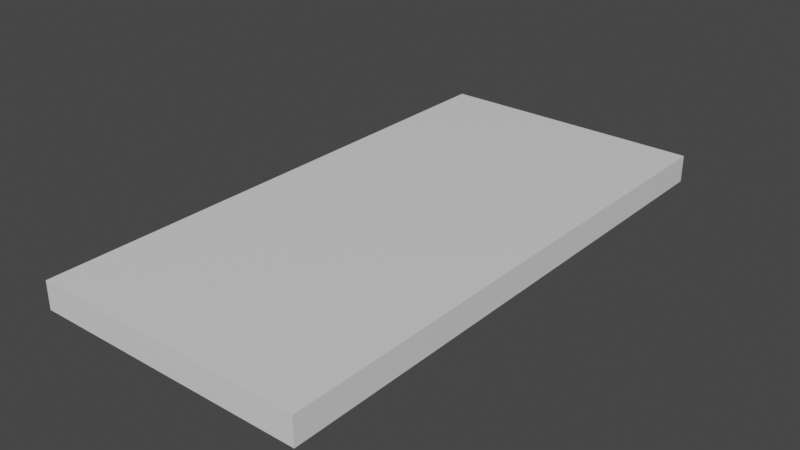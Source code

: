 # Source: ShipPlatform.blend  (saved by Blender 2.81.16; exported with 4.5.12 LTS)
import bpy
from mathutils import Matrix  # noqa: F401  (used for matrix-valued properties, if any)

bpy.ops.wm.read_factory_settings(use_empty=True)
scene = bpy.context.scene
scene.name = 'Scene'

# ---- collections
col_collection = bpy.data.collections.new('Collection'); scene.collection.children.link(col_collection)

# ---- materials (node trees are filled in below, after node groups)
mat_material = bpy.data.materials.new('Material')
mat_material.alpha_threshold = 0.0
mat_material.use_transparent_shadow = False
mat_material.line_color = (0.0, 0.0, 0.0, 1.0)

# ---- material node trees
mat_material.use_nodes = True; mat_material.node_tree.nodes.clear()
_N = mat_material.node_tree.nodes; _L = mat_material.node_tree.links
n0 = _N.new('ShaderNodeOutputMaterial'); n0.name = 'Material Output'; n0.location = (300, 300)
n1 = _N.new('ShaderNodeBsdfPrincipled'); n1.name = 'Principled BSDF'; n1.location = (10, 300)
n1.distribution = 'GGX'
n1.subsurface_method = 'BURLEY'
n1.inputs[2].default_value = 0.4
n1.inputs[3].default_value = 1.45
n1.inputs[27].default_value = (0.0, 0.0, 0.0, 1.0)
n1.inputs[28].default_value = 1.0
_L.new(n1.outputs[0], n0.inputs[0])
n0.is_active_output = True

# ---- world
world_world = bpy.data.worlds.new('World'); scene.world = world_world
world_world.use_nodes = True; world_world.node_tree.nodes.clear()
_N = world_world.node_tree.nodes; _L = world_world.node_tree.links
n0 = _N.new('ShaderNodeOutputWorld'); n0.name = 'World Output'; n0.location = (300, 300)
n1 = _N.new('ShaderNodeBackground'); n1.name = 'Background'; n1.location = (10, 300)
n1.inputs[0].default_value = (0.05088, 0.05088, 0.05088, 1.0)
_L.new(n1.outputs[0], n0.inputs[0])
n0.is_active_output = True
world_world.color = (0.05088, 0.05088, 0.05088)
world_world.use_sun_shadow = False
world_world.sun_shadow_jitter_overblur = 0.0

# ---- meshes
me_cube = bpy.data.meshes.new('Cube')
me_cube.from_pydata([(2.5, 0.25, -5.0), (2.5, -0.25, -5.0), (2.5, 0.25, 5.0), (2.5, -0.25, 5.0), (-2.5, 0.25, -5.0), (-2.5, -0.25, -5.0), (-2.5, 0.25, 5.0), (-2.5, -0.25, 5.0)], [], [(0, 4, 6, 2), (3, 2, 6, 7), (7, 6, 4, 5), (5, 1, 3, 7), (1, 0, 2, 3), (5, 4, 0, 1)])
_uv = me_cube.uv_layers.new(name='UVMap')
_uv.uv.foreach_set('vector', [0.625, 0.5, 0.875, 0.5, 0.875, 0.75, 0.625, 0.75, 0.375, 0.75, 0.625, 0.75, 0.625, 1.0, 0.375, 1.0, 0.375, 0.0, 0.625, 0.0, 0.625, 0.25, 0.375, 0.25, 0.125, 0.5, 0.375, 0.5, 0.375, 0.75, 0.125, 0.75, 0.375, 0.5, 0.625, 0.5, 0.625, 0.75, 0.375, 0.75, 0.375, 0.25, 0.625, 0.25, 0.625, 0.5, 0.375, 0.5])
me_cube.materials.append(mat_material)
me_cube.use_remesh_preserve_volume = False
me_cube.use_remesh_preserve_attributes = False
me_cube.use_mirror_vertex_groups = False
me_cube.update()

# ---- objects
ob_cube = bpy.data.objects.new('Cube', me_cube)

# ---- transforms, parenting, visibility, modifiers, constraints
ob_cube.location = (0.0, 0.0, 0.0)
ob_cube.rotation_euler = (1.571, 0.0, 0.0)
ob_cube.lock_rotations_4d = False
ob_cube.empty_display_type = 'ARROWS'
ob_cube.lineart.crease_threshold = 0.0

# ---- collection membership
col_collection.objects.link(ob_cube)

# ---- scene / render settings (as saved in the file)
scene.frame_start = 1; scene.frame_end = 250; scene.frame_set(1)
scene.render.engine = 'BLENDER_EEVEE_NEXT'
scene.cycles.use_denoising = False
scene.cycles.samples = 128
scene.cycles.sampling_pattern = 'TABULATED_SOBOL'
scene.cycles.use_adaptive_sampling = False
scene.cycles.use_light_tree = False
scene.view_settings.view_transform = 'Filmic'
bpy.context.view_layer.update()

# ---- added for rendering (the .blend has no active camera and no usable light): camera, sun
cam_auto = bpy.data.cameras.new('AutoCamera')
cam_auto.lens = 50.0
cam_auto.sensor_width = 36.0
cam_auto.clip_end = 1000.0
ob_auto_camera = bpy.data.objects.new('AutoCamera', cam_auto)
scene.collection.objects.link(ob_auto_camera)
ob_auto_camera.location = (10.3547, -12.4256, 8.28373)
ob_auto_camera.rotation_euler = (1.09748, -7.21219e-08, 0.694738)
scene.camera = ob_auto_camera
light_auto_sun = bpy.data.lights.new('AutoSun', 'SUN')
light_auto_sun.energy = 3.0
light_auto_sun.angle = 0.0523599
ob_auto_sun = bpy.data.objects.new('AutoSun', light_auto_sun)
scene.collection.objects.link(ob_auto_sun)
ob_auto_sun.rotation_euler = (0.872665, 0.174533, 0.523599)
bpy.context.view_layer.update()
